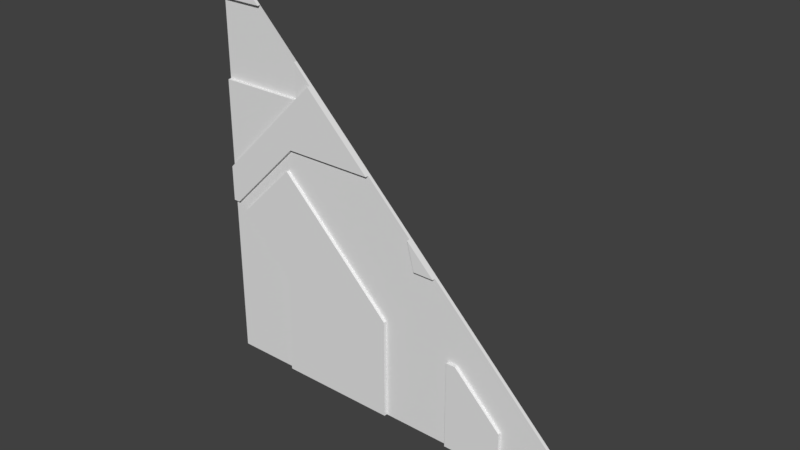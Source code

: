 # Source: reac2_1slice45lh.blend  (saved by Blender 2.78.0; exported with 4.5.12 LTS)
import bpy
from mathutils import Matrix  # noqa: F401  (used for matrix-valued properties, if any)

bpy.ops.wm.read_factory_settings(use_empty=True)
scene = bpy.context.scene
scene.name = 'Scene'

# ---- collections
col_collection_1 = bpy.data.collections.new('Collection 1'); scene.collection.children.link(col_collection_1)

# ---- materials (node trees are filled in below, after node groups)
mat_reac2_1 = bpy.data.materials.new('reac2_1')
mat_reac2_1.alpha_threshold = 0.0
mat_reac2_1.use_transparent_shadow = False
mat_reac2_1.roughness = 0.5

# ---- material node trees

# ---- world
world_world = bpy.data.worlds.new('World'); scene.world = world_world
world_world.color = (0.05088, 0.05088, 0.05088)
world_world.use_sun_shadow = False
world_world.sun_shadow_jitter_overblur = 0.0
world_world.cycles.sampling_method = 'MANUAL'

# ---- meshes
me_reac2_1 = bpy.data.meshes.new('reac2_1')
me_reac2_1.from_pydata([(-1.28, 1.28, -1.28), (1.28, 1.28, -1.28), (-1.28, 1.28, 1.28), (-0.09999, 1.28, -1.28), (-0.86, 1.28, -1.28), (-1.28, 1.28, -0.3799), (-1.28, 1.28, -0.01992), (-0.78, 1.24, 0.22), (0.1105, 1.24, -0.24), (-1.24, 1.24, -0.24), (-1.28, 1.24, -0.24), (-1.28, 1.28, -0.24), (-0.7401, 1.24, 0.52), (-0.86, 1.24, 0.4001), (-0.86, 1.24, 0.1401), (-1.28, 1.24, -0.01992), (-1.02, 1.24, -0.01992), (-0.5, 1.24, -0.24), (0.34, 1.28, -1.28), (-0.86, 1.24, -0.24), (-0.92, 1.24, -0.01992), (-1.19, 1.24, -0.29), (-1.14, 1.24, -0.24), (-0.86, 1.24, -0.62), (0.7, 1.28, -1.28), (-0.86, 1.24, 0.04007), (-0.86, 1.24, -0.01992), (-0.82, 1.24, 0.08004), (-0.7201, 1.24, -0.01992), (-0.86, 1.28, 0.52), (-1.28, 1.28, 0.52), (-0.7401, 1.28, 0.52), (-0.09999, 1.24, -0.64), (-1.28, 1.28, 1.0), (-0.09999, 1.24, -1.28), (-0.86, 1.24, -1.28), (-1.28, 1.26, -0.3799), (-1.28, 1.26, -1.28), (0.7, 1.26, -1.28), (1.28, 1.26, -1.28), (-1.28, 1.26, 1.28), (-0.86, 1.26, -1.28), (-0.09999, 1.26, -1.28), (-0.86, 1.26, 0.04007), (-0.86, 1.26, 0.12), (-0.09999, 1.26, -0.64), (-0.82, 1.26, 0.08004), (-0.7201, 1.26, -0.01992), (-1.28, 1.26, -0.24), (-1.19, 1.26, -0.29), (-0.86, 1.26, -0.62), (-1.14, 1.26, -0.24), (-0.09999, 1.26, -0.24), (0.1105, 1.26, -0.24), (-0.92, 1.26, -0.01992), (-0.09999, 1.26, -0.01992), (-1.28, 1.26, 0.52), (-1.28, 1.26, -0.01992), (-0.5, 1.26, -0.24), (-1.02, 1.26, -0.01992), (-0.86, 1.26, 0.1401), (-0.86, 1.26, 0.4001), (-0.7401, 1.26, 0.52), (-1.24, 1.26, -0.24), (-0.78, 1.26, 0.22), (0.34, 1.26, -1.28), (0.34, 1.26, -0.72), (0.7, 1.26, -1.02), (0.7, 1.26, -0.72), (0.4, 1.26, -0.72), (-0.86, 1.26, 0.52), (-1.28, 1.26, 1.0), (0.34, 1.24, -0.72), (0.34, 1.24, -1.28), (0.7, 1.24, -1.28), (0.7, 1.24, -1.02), (0.4, 1.24, -0.72), (0.0645, 1.24, -0.0645), (-1.0, 1.26, 1.0), (-0.5, 1.24, 0.5), (-0.63, 1.26, 0.63), (0.0645, 1.26, -0.0645), (0.24, 1.26, -0.24), (-0.86, 1.28, 0.86), (-0.63, 1.24, 0.63), (-0.22, 1.26, 0.22), (-0.09999, 1.26, 0.09999), (-0.7401, 1.28, 0.7401), (-0.52, 1.24, 0.52), (0.7, 1.26, -0.7), (0.34, 1.26, -0.34), (-1.0, 1.28, 1.0), (-0.7401, 1.26, 0.7401), (-0.22, 1.24, 0.22), (0.01992, 1.26, -0.01992), (0.24, 1.24, -0.24)], [], [(12, 88, 84), (75, 76, 72, 73, 74), (42, 65, 66, 90, 82, 53, 52, 45), (7, 93, 79), (14, 7, 79, 88, 12, 13), (22, 19, 26, 20), (10, 9, 16, 15), (19, 17, 28, 26), (20, 26, 25), (15, 16, 14, 13), (26, 28, 27, 25), (21, 23, 19, 22), (35, 34, 32, 17, 19, 23), (3, 18, 65, 42), (18, 24, 38, 65), (24, 1, 39, 38), (29, 30, 56, 70), (11, 5, 36, 48), (31, 29, 70, 62), (5, 0, 37, 36), (6, 11, 48, 57), (30, 29, 83, 91, 33), (33, 91, 78, 71), (0, 4, 41, 37), (29, 31, 87, 83), (2, 33, 71, 40), (4, 3, 42, 41), (30, 6, 57, 56), (69, 66, 72, 76), (37, 41, 50, 49, 36), (44, 46, 47, 55, 86, 85, 64, 60), (43, 46, 44), (36, 49, 51, 63, 48), (57, 48, 10, 15), (52, 53, 81, 94, 55), (45, 58, 17, 32), (55, 94, 86), (54, 51, 22, 20), (55, 47, 58, 52), (61, 70, 56, 57), (61, 62, 70), (52, 58, 45), (38, 67, 75, 74), (49, 50, 23, 21), (59, 63, 51, 54), (60, 59, 54, 43, 44), (51, 49, 21, 22), (82, 90, 89, 39, 1, 87, 92, 80, 85, 86, 94, 81), (50, 41, 35, 23), (2, 40, 78, 91), (68, 69, 67), (64, 85, 93, 7), (65, 38, 74, 73), (46, 43, 25, 27), (71, 78, 40), (67, 69, 76, 75), (48, 63, 9, 10), (43, 54, 20, 25), (62, 61, 13, 12), (41, 42, 34, 35), (58, 47, 28, 17), (63, 59, 16, 9), (59, 60, 14, 16), (66, 65, 73, 72), (53, 82, 95, 8), (42, 45, 32, 34), (60, 64, 7, 14), (47, 46, 27, 28), (61, 57, 15, 13), (85, 80, 84, 88, 79, 93), (80, 92, 62), (82, 81, 77, 95), (95, 77, 8), (92, 87, 31, 62), (39, 89, 68, 67, 38), (89, 90, 66, 69, 68), (84, 80, 62, 12), (77, 81, 53, 8)])
_uv = me_reac2_1.uv_layers.new(name='UVMap')
_uv.uv.foreach_set('vector', [0.2109, 0.7031, 0.2969, 0.7031, 0.2539, 0.7461, 0.7734, 0.1016, 0.6562, 0.2188, 0.6328, 0.2188, 0.6328, 0.0, 0.7734, 0.0, 0.4609, 0.0, 0.6328, 0.0, 0.6328, 0.2188, 0.6328, 0.3672, 0.5938, 0.4062, 0.5432, 0.4062, 0.4609, 0.4062, 0.4609, 0.25, 0.1953, 0.586, 0.414, 0.586, 0.3047, 0.6953, 0.1641, 0.5547, 0.1953, 0.586, 0.3047, 0.6953, 0.2969, 0.7031, 0.2109, 0.7031, 0.1641, 0.6563, 0.05466, 0.4062, 0.1641, 0.4062, 0.1641, 0.4922, 0.1406, 0.4922, 0.0, 0.4062, 0.0156, 0.4062, 0.1016, 0.4922, 0.0, 0.4922, 0.1641, 0.4062, 0.3047, 0.4062, 0.2187, 0.4922, 0.1641, 0.4922, 0.1406, 0.4922, 0.1641, 0.4922, 0.1641, 0.5157, 0.0, 0.4922, 0.1016, 0.4922, 0.1641, 0.5547, 0.1641, 0.6563, 0.1641, 0.4922, 0.2187, 0.4922, 0.1797, 0.5313, 0.1641, 0.5157, 0.03514, 0.3867, 0.1641, 0.2578, 0.1641, 0.4062, 0.05466, 0.4062, 0.1641, 0.0, 0.4609, 0.0, 0.4609, 0.25, 0.3047, 0.4062, 0.1641, 0.4062, 0.1641, 0.2578, 0.0, 0.0, 0.0, 0.0, 0.0, 0.0, 0.0, 0.0, 0.0, 0.0, 0.0, 0.0, 0.0, 0.0, 0.0, 0.0, 0.0, 0.0, 0.0, 0.0, 0.0, 0.0, 0.0, 0.0, 0.1641, 0.7031, 0.0, 0.7031, 0.0, 0.7031, 0.1641, 0.7031, 0.0, 0.0, 0.0, 0.0, 0.0, 0.0, 0.0, 0.0, 0.2109, 0.7031, 0.1641, 0.7031, 0.1641, 0.7031, 0.2109, 0.7031, 0.0, 0.0, 0.0, 0.0, 0.0, 0.0, 0.0, 0.0, 0.0, 0.0, 0.0, 0.0, 0.0, 0.0, 0.0, 0.0, 0.0, 0.7031, 0.1641, 0.7031, 0.1641, 0.8359, 0.1094, 0.8906, 0.0, 0.8906, 0.0, 0.8906, 0.1094, 0.8906, 0.1094, 0.8906, 0.0, 0.8906, 0.0, 0.0, 0.0, 0.0, 0.0, 0.0, 0.0, 0.0, 0.1641, 0.7031, 0.2109, 0.7031, 0.2109, 0.7891, 0.1641, 0.8359, 0.0, 0.0, 0.0, 0.0, 0.0, 0.0, 0.0, 0.0, 0.0, 0.0, 0.0, 0.0, 0.0, 0.0, 0.0, 0.0, 0.0, 0.0, 0.0, 0.0, 0.0, 0.0, 0.0, 0.0, 0.6562, 0.2188, 0.6328, 0.2188, 0.6328, 0.2188, 0.6562, 0.2188, 0.0, 0.0, 0.1641, 0.0, 0.1641, 0.2578, 0.03514, 0.3867, 0.0, 0.3516, 0.1836, 0.5469, 0.1992, 0.5313, 0.2383, 0.4922, 0.4805, 0.4922, 0.4805, 0.5391, 0.4336, 0.586, 0.2148, 0.586, 0.1836, 0.5547, 0.1641, 0.5157, 0.1797, 0.5313, 0.1641, 0.5469, 0.0, 0.3516, 0.03514, 0.3867, 0.05466, 0.4062, 0.0156, 0.4062, 0.0, 0.4062, 0.0, 0.0, 0.0, 0.0, 0.0, 0.0, 0.0, 0.0, 0.4609, 0.4062, 0.5432, 0.4062, 0.5252, 0.4748, 0.5078, 0.4922, 0.4609, 0.4922, 0.252, 0.4892, 0.2335, 0.5077, 0.2335, 0.5077, 0.252, 0.4892, 0.4609, 0.4922, 0.5078, 0.4922, 0.4609, 0.5391, 0.1406, 0.4922, 0.05466, 0.4062, 0.05466, 0.4062, 0.1406, 0.4922, 0.4805, 0.4922, 0.2383, 0.4922, 0.3242, 0.4062, 0.4805, 0.4062, 0.1641, 0.6563, 0.1641, 0.7031, 0.0, 0.7031, 0.0, 0.4922, 0.1641, 0.6563, 0.2109, 0.7031, 0.1641, 0.7031, 0.4805, 0.4062, 0.3242, 0.4062, 0.4805, 0.25, 0.7939, 0.03518, 0.7939, 0.0781, 0.7939, 0.0781, 0.7939, 0.03518, 0.03514, 0.3867, 0.1641, 0.2578, 0.1641, 0.2578, 0.03514, 0.3867, 0.1016, 0.4922, 0.0156, 0.4062, 0.05466, 0.4062, 0.1406, 0.4922, 0.1641, 0.5547, 0.1016, 0.4922, 0.1406, 0.4922, 0.1641, 0.5157, 0.1641, 0.5469, 0.05466, 0.4062, 0.03514, 0.3867, 0.03514, 0.3867, 0.05466, 0.4062, 0.5938, 0.4062, 0.6328, 0.3672, 0.7734, 0.2266, 1.0, 0.0, 1.0, 0.0, 0.2109, 0.7891, 0.2109, 0.7891, 0.2539, 0.7461, 0.414, 0.586, 0.4609, 0.5391, 0.5078, 0.4922, 0.5252, 0.4748, 0.1641, 0.2578, 0.1641, 0.0, 0.1641, 0.0, 0.1641, 0.2578, 0.0, 1.0, 0.0, 1.0, 0.1094, 0.8906, 0.1094, 0.8906, 0.7792, 0.2108, 0.6856, 0.2108, 0.7792, 0.1173, 0.1953, 0.586, 0.414, 0.586, 0.414, 0.586, 0.1953, 0.586, 0.0, 0.0, 0.0, 0.0, 0.0, 0.0, 0.0, 0.0, 0.1797, 0.5313, 0.1641, 0.5157, 0.1641, 0.5157, 0.1797, 0.5313, 0.0, 0.8906, 0.1094, 0.8906, 0.0, 1.0, 0.7734, 0.1016, 0.6562, 0.2188, 0.6562, 0.2188, 0.7734, 0.1016, 0.0, 0.4062, 0.0156, 0.4062, 0.0156, 0.4062, 0.0, 0.4062, 0.1641, 0.5157, 0.1406, 0.4922, 0.1406, 0.4922, 0.1641, 0.5157, 0.2109, 0.7031, 0.1641, 0.6563, 0.1641, 0.6563, 0.2109, 0.7031, 0.0, 0.0, 0.0, 0.0, 0.0, 0.0, 0.0, 0.0, 0.2335, 0.5077, 0.2233, 0.5179, 0.2233, 0.5179, 0.2335, 0.5077, 0.0156, 0.4062, 0.1016, 0.4922, 0.1016, 0.4922, 0.0156, 0.4062, 0.1016, 0.4922, 0.1641, 0.5547, 0.1641, 0.5547, 0.1016, 0.4922, 0.6328, 0.2188, 0.6328, 0.0, 0.6328, 0.0, 0.6328, 0.2188, 0.5432, 0.4062, 0.5938, 0.4062, 0.5938, 0.4062, 0.5432, 0.4062, 0.5293, 0.1145, 0.5293, 0.2117, 0.5293, 0.2117, 0.5293, 0.1145, 0.1641, 0.5547, 0.1953, 0.586, 0.1953, 0.586, 0.1641, 0.5547, 0.2233, 0.5179, 0.2187, 0.5225, 0.2187, 0.5225, 0.2233, 0.5179, 0.1641, 0.6563, 0.0, 0.4922, 0.0, 0.4922, 0.1641, 0.6563, 0.414, 0.586, 0.2539, 0.7461, 0.2539, 0.7461, 0.2969, 0.7031, 0.3047, 0.6953, 0.414, 0.586, 0.2539, 0.7461, 0.2109, 0.7891, 0.2109, 0.7031, 0.5938, 0.4062, 0.5252, 0.4748, 0.5252, 0.4748, 0.5938, 0.4062, 0.5938, 0.4062, 0.5252, 0.4748, 0.5432, 0.4062, 0.2109, 0.7891, 0.2109, 0.7891, 0.2109, 0.7031, 0.2109, 0.7031, 1.0, 0.0, 0.7734, 0.2266, 0.7734, 0.2188, 0.7734, 0.1016, 0.7734, 0.0, 0.7734, 0.2266, 0.6328, 0.3672, 0.6328, 0.2188, 0.6562, 0.2188, 0.7734, 0.2188, 0.2539, 0.7461, 0.2539, 0.7461, 0.2109, 0.7031, 0.2109, 0.7031, 0.5252, 0.4748, 0.5252, 0.4748, 0.5432, 0.4062, 0.5432, 0.4062])
me_reac2_1.materials.append(mat_reac2_1)
me_reac2_1.use_remesh_preserve_volume = False
me_reac2_1.use_remesh_preserve_attributes = False
me_reac2_1.use_mirror_vertex_groups = False
me_reac2_1.update()

# ---- objects
ob_reac2_1_mesh = bpy.data.objects.new('reac2_1_mesh', me_reac2_1)

# ---- transforms, parenting, visibility, modifiers, constraints
ob_reac2_1_mesh.location = (0.0, 0.0, 0.0)
ob_reac2_1_mesh.lineart.crease_threshold = 0.0

# ---- collection membership
col_collection_1.objects.link(ob_reac2_1_mesh)

# ---- scene / render settings (as saved in the file)
scene.frame_start = 1; scene.frame_end = 2; scene.frame_set(1)
scene.render.engine = 'BLENDER_EEVEE_NEXT'
scene.render.resolution_percentage = 50
scene.render.dither_intensity = 0.0
scene.cycles.use_denoising = False
scene.cycles.samples = 128
scene.cycles.sampling_pattern = 'TABULATED_SOBOL'
scene.cycles.light_sampling_threshold = 0.0
scene.cycles.use_adaptive_sampling = False
scene.cycles.use_light_tree = False
scene.cycles.blur_glossy = 0.0
scene.cycles.sample_clamp_indirect = 0.0
scene.view_settings.view_transform = 'Standard'
bpy.context.view_layer.update()

# ---- added for rendering (the .blend has no active camera and no usable light): camera, sun
cam_auto = bpy.data.cameras.new('AutoCamera')
cam_auto.lens = 50.0
cam_auto.sensor_width = 36.0
cam_auto.clip_end = 1000.0
ob_auto_camera = bpy.data.objects.new('AutoCamera', cam_auto)
scene.collection.objects.link(ob_auto_camera)
ob_auto_camera.location = (3.34987, -2.75985, 2.6799)
ob_auto_camera.rotation_euler = (1.09748, -7.21219e-08, 0.694738)
scene.camera = ob_auto_camera
light_auto_sun = bpy.data.lights.new('AutoSun', 'SUN')
light_auto_sun.energy = 3.0
light_auto_sun.angle = 0.0523599
ob_auto_sun = bpy.data.objects.new('AutoSun', light_auto_sun)
scene.collection.objects.link(ob_auto_sun)
ob_auto_sun.rotation_euler = (0.872665, 0.174533, 0.523599)
bpy.context.view_layer.update()
